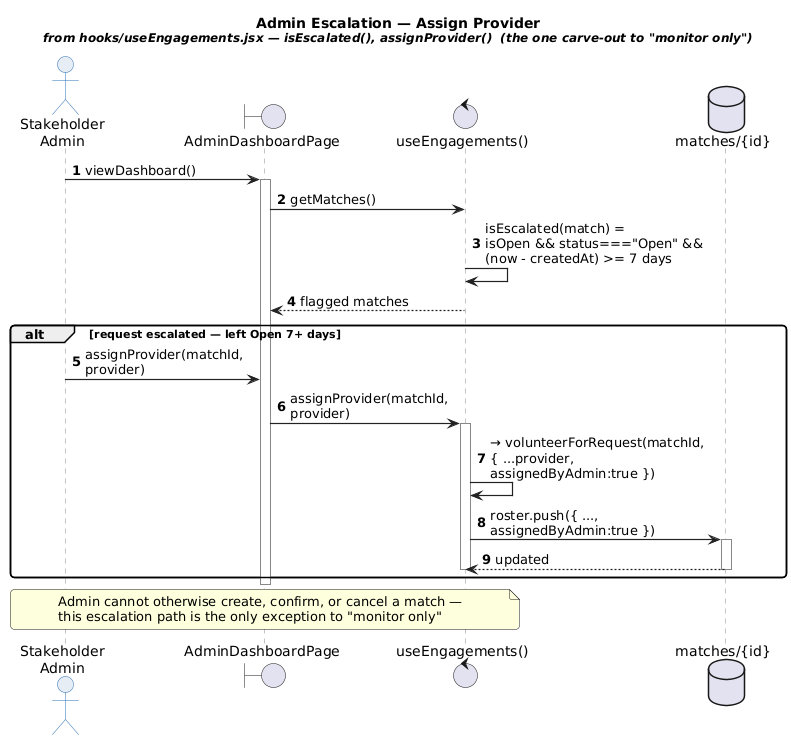

The diagram above was rendered by PlantUML. Its source (embedded in the PNG):
@startuml seq10_admin_escalation
skinparam backgroundColor white
skinparam sequenceArrowThickness 1.2
skinparam roundcorner 8
skinparam maxMessageSize 220
skinparam sequence {
  ActorBorderColor #2b6fb3
  ActorBackgroundColor #e7edf5
  ParticipantBorderColor #2b6fb3
  ParticipantBackgroundColor #bfe0f5
  LifeLineBorderColor #888888
  ArrowColor #222222
  NoteBackgroundColor #fff6cf
  NoteBorderColor #b8a23a
}
title Admin Escalation — Assign Provider\n<size:12><i>from hooks/useEngagements.jsx — isEscalated(), assignProvider()  (the one carve-out to "monitor only")</i></size>

actor "Stakeholder\nAdmin" as admin
boundary "AdminDashboardPage" as page
control "useEngagements()" as hook
database "matches/{id}" as db

autonumber 1

admin -> page ++ : viewDashboard()
page -> hook : getMatches()
hook -> hook : isEscalated(match) =\nisOpen && status==="Open" &&\n(now - createdAt) >= 7 days
hook --> page : flagged matches

alt request escalated — left Open 7+ days
  admin -> page : assignProvider(matchId, provider)
  page -> hook ++ : assignProvider(matchId, provider)
  hook -> hook : → volunteerForRequest(matchId,\n{ ...provider, assignedByAdmin:true })
  hook -> db ++ : roster.push({ ..., assignedByAdmin:true })
  db --> hook -- : updated
  deactivate hook
end
deactivate page

note over admin, hook
  Admin cannot otherwise create, confirm, or cancel a match —
  this escalation path is the only exception to "monitor only"
end note

@enduml